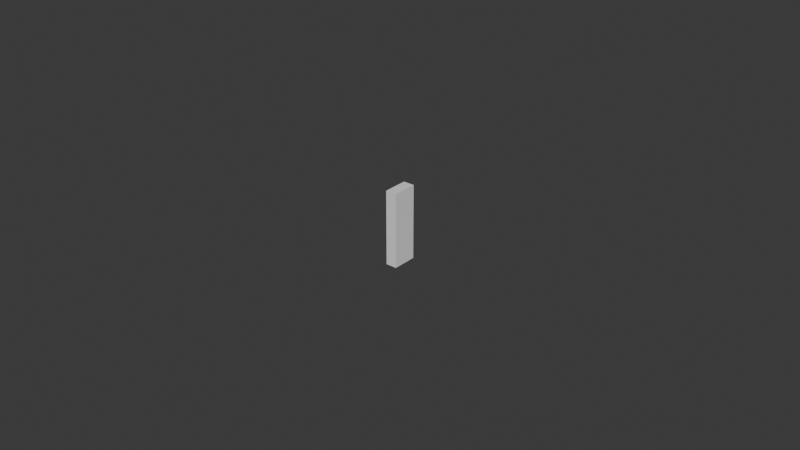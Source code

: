 # Source: UCX_TaskBoardCableWrapPostRight_006.blend  (saved by Blender 4.3.32; exported with 4.5.12 LTS)
import bpy
from mathutils import Matrix  # noqa: F401  (used for matrix-valued properties, if any)

bpy.ops.wm.read_factory_settings(use_empty=True)
scene = bpy.context.scene
scene.name = 'Scene'

# ---- collections
col_collection = bpy.data.collections.new('Collection'); scene.collection.children.link(col_collection)

# ---- world
world_world = bpy.data.worlds.new('World'); scene.world = world_world
world_world.use_nodes = True; world_world.node_tree.nodes.clear()
_N = world_world.node_tree.nodes; _L = world_world.node_tree.links
n0 = _N.new('ShaderNodeOutputWorld'); n0.name = 'World Output'; n0.location = (300, 300)
n1 = _N.new('ShaderNodeBackground'); n1.name = 'Background'; n1.location = (10, 300)
n1.inputs[0].default_value = (0.05088, 0.05088, 0.05088, 1.0)
_L.new(n1.outputs[0], n0.inputs[0])
n0.is_active_output = True
world_world.color = (0.05088, 0.05088, 0.05088)
world_world.sun_shadow_jitter_overblur = 0.0

# ---- meshes
me_ucx_taskboardcablewrappostright_006 = bpy.data.meshes.new('UCX_TaskBoardCableWrapPostRight_006')
me_ucx_taskboardcablewrappostright_006.from_pydata([(-0.001798, 0.004004, -0.012), (0.00179, -0.00401, -0.012), (-0.001792, -0.004006, -0.012), (0.0018, 0.004, -0.012), (0.0018, 0.004, 0.012), (-0.001792, -0.004006, 0.012), (0.00179, -0.00401, 0.012), (-0.001798, 0.004004, 0.012)], [], [(0, 1, 2), (3, 1, 0), (4, 5, 6), (7, 5, 4), (4, 0, 7), (3, 0, 4), (0, 5, 7), (2, 5, 0), (3, 6, 1), (4, 6, 3), (2, 6, 5), (1, 6, 2)])
me_ucx_taskboardcablewrappostright_006.update()

# ---- objects
ob_ucx_taskboardcablewrappostright_006 = bpy.data.objects.new('UCX_TaskBoardCableWrapPostRight_006', me_ucx_taskboardcablewrappostright_006)

# ---- transforms, parenting, visibility, modifiers, constraints
ob_ucx_taskboardcablewrappostright_006.location = (0.0, 0.0, 0.0)

# ---- collection membership
col_collection.objects.link(ob_ucx_taskboardcablewrappostright_006)

# ---- scene / render settings (as saved in the file)
scene.frame_start = 1; scene.frame_end = 250; scene.frame_set(1)
scene.render.engine = 'BLENDER_EEVEE_NEXT'
bpy.context.view_layer.update()

# ---- added for rendering (the .blend has no active camera and no usable light): camera, sun
cam_auto = bpy.data.cameras.new('AutoCamera')
cam_auto.lens = 50.0
cam_auto.sensor_width = 36.0
cam_auto.clip_end = 1000.0
ob_auto_camera = bpy.data.objects.new('AutoCamera', cam_auto)
scene.collection.objects.link(ob_auto_camera)
ob_auto_camera.location = (0.185046, -0.222057, 0.148036)
ob_auto_camera.rotation_euler = (1.09748, -7.21219e-08, 0.694738)
scene.camera = ob_auto_camera
light_auto_sun = bpy.data.lights.new('AutoSun', 'SUN')
light_auto_sun.energy = 3.0
light_auto_sun.angle = 0.0523599
ob_auto_sun = bpy.data.objects.new('AutoSun', light_auto_sun)
scene.collection.objects.link(ob_auto_sun)
ob_auto_sun.rotation_euler = (0.872665, 0.174533, 0.523599)
bpy.context.view_layer.update()
